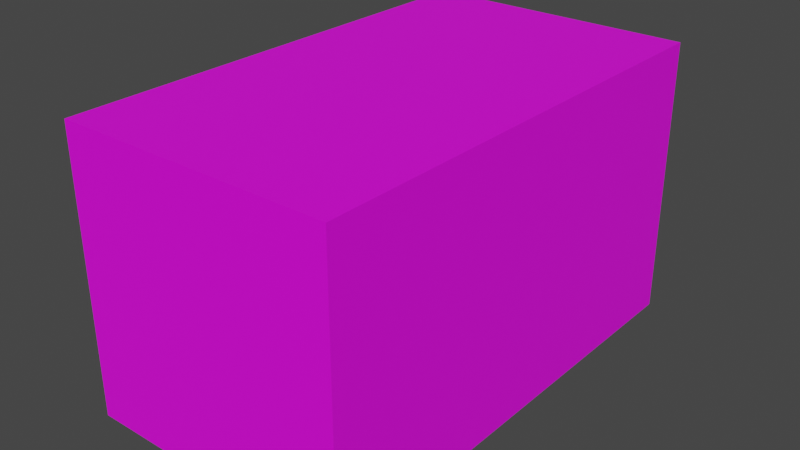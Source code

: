 # Source: 80M_cube.blend  (saved by Blender 2.93.21; exported with 4.5.12 LTS)
import bpy
from mathutils import Matrix  # noqa: F401  (used for matrix-valued properties, if any)

bpy.ops.wm.read_factory_settings(use_empty=True)
scene = bpy.context.scene
scene.name = 'Scene'

# ---- collections
col_collection = bpy.data.collections.new('Collection'); scene.collection.children.link(col_collection)

# ---- images (referenced by path relative to the original .blend; pixels are not part of the script)
import os
ASSET_DIR = os.environ.get("B2B_ASSET_DIR", "")  # directory of the original .blend (textures are referenced by path, not embedded)
HERE = os.path.dirname(os.path.abspath(__file__))  # packed textures are extracted next to this script under _unpacked/

def load_image(name, relpath, width, height, colorspace="sRGB"):
    """Load a texture the original file referenced (path relative to the .blend, or extracted next to this script)."""
    p = next((c for c in (os.path.join(HERE, relpath), os.path.join(ASSET_DIR, relpath)) if relpath and os.path.exists(c)), "")
    if p:
        img = bpy.data.images.load(p, check_existing=True)
        img.name = name
    else:  # same state as the original file: an image datablock whose file is absent (Cycles renders it pink)
        img = bpy.data.images.new(name, width, height)
        img.source = "FILE"
        img.filepath = "//" + (relpath or name)
    img.colorspace_settings.name = colorspace
    return img
img_440m_jpg = load_image('440M.jpg', 'imgs/440M.jpg', 1024, 1024, 'sRGB')

# ---- materials (node trees are filled in below, after node groups)
mat_material = bpy.data.materials.new('Material')
mat_material.use_transparent_shadow = False

# ---- material node trees
mat_material.use_nodes = True; mat_material.node_tree.nodes.clear()
_N = mat_material.node_tree.nodes; _L = mat_material.node_tree.links
n0 = _N.new('ShaderNodeBsdfPrincipled'); n0.name = 'Principled BSDF'; n0.location = (10, 300)
n0.distribution = 'GGX'
n0.subsurface_method = 'BURLEY'
n0.inputs[3].default_value = 1.45
n0.inputs[27].default_value = (0.0, 0.0, 0.0, 1.0)
n0.inputs[28].default_value = 1.0
n1 = _N.new('ShaderNodeOutputMaterial'); n1.name = 'Material Output'; n1.location = (300, 300)
n2 = _N.new('ShaderNodeTexImage'); n2.name = 'Image Texture'; n2.location = (-278, 326)
n2.image = img_440m_jpg
_L.new(n0.outputs[0], n1.inputs[0])
_L.new(n2.outputs[0], n0.inputs[0])
n1.is_active_output = True

# ---- world
world_world = bpy.data.worlds.new('World'); scene.world = world_world
world_world.use_nodes = True; world_world.node_tree.nodes.clear()
_N = world_world.node_tree.nodes; _L = world_world.node_tree.links
n0 = _N.new('ShaderNodeOutputWorld'); n0.name = 'World Output'; n0.location = (300, 300)
n1 = _N.new('ShaderNodeBackground'); n1.name = 'Background'; n1.location = (10, 300)
n1.inputs[0].default_value = (0.05088, 0.05088, 0.05088, 1.0)
_L.new(n1.outputs[0], n0.inputs[0])
n0.is_active_output = True
world_world.color = (0.05088, 0.05088, 0.05088)
world_world.use_sun_shadow = False
world_world.sun_shadow_jitter_overblur = 0.0

# ---- meshes
me_cube = bpy.data.meshes.new('Cube')
me_cube.from_pydata([(-1.765, -3.049, -1.799), (-1.765, -3.049, 1.799), (-1.765, 3.049, -1.799), (-1.765, 3.049, 1.799), (1.765, -3.049, -1.799), (1.765, -3.049, 1.799), (1.765, 3.049, -1.799), (1.765, 3.049, 1.799), (-1.765, 1.525, -1.799), (-1.765, 0.0, -1.799), (-1.765, -1.525, -1.799), (-1.765, -1.525, 1.799), (-1.765, 0.0, 1.799), (-1.765, 1.525, 1.799), (1.765, -1.525, -1.799), (1.765, 0.0, -1.799), (1.765, 1.525, -1.799), (1.765, 1.525, 1.799), (1.765, 0.0, 1.799), (1.765, -1.525, 1.799)], [], [(8, 13, 3, 2), (2, 3, 7, 6), (14, 19, 5, 4), (4, 5, 1, 0), (10, 14, 4, 0), (19, 11, 1, 5), (7, 3, 13, 17), (17, 13, 12, 18), (18, 12, 11, 19), (2, 6, 16, 8), (8, 16, 15, 9), (9, 15, 14, 10), (6, 7, 17, 16), (16, 17, 18, 15), (15, 18, 19, 14), (0, 1, 11, 10), (10, 11, 12, 9), (9, 12, 13, 8)])
_uv = me_cube.uv_layers.new(name='UVMap')
_uv.uv.foreach_set('vector', [1.0, 0.06511, 1.0, 1.001, 0.5734, 1.001, 0.5734, 0.06511, 0.4374, 0.0004184, 0.4374, 0.5031, -0.0001475, 0.5031, -0.0001475, 0.0004184, 1.003, 0.06513, 1.003, 1.002, 0.5757, 1.002, 0.5757, 0.06513, -0.001698, 1.002, -0.001698, 0.5004, 0.439, 0.5004, 0.439, 1.002, 0.125, 0.6875, 0.375, 0.6875, 0.375, 0.75, 0.125, 0.75, 0.7188, 0.8438, 0.7188, 0.5938, 0.7812, 0.5938, 0.7812, 0.8438, 0.7188, 0.6562, 0.7188, 0.4062, 0.7812, 0.4062, 0.7812, 0.6562, 0.7188, 0.7188, 0.7188, 0.4688, 0.7812, 0.4688, 0.7812, 0.7188, 0.7188, 0.7812, 0.7188, 0.5312, 0.7812, 0.5312, 0.7812, 0.7812, 0.125, 0.5, 0.375, 0.5, 0.375, 0.5625, 0.125, 0.5625, 0.125, 0.5625, 0.375, 0.5625, 0.375, 0.625, 0.125, 0.625, 0.125, 0.625, 0.375, 0.625, 0.375, 0.6875, 0.125, 0.6875, 0.5726, 1.0, 0.5726, 0.06366, 1.003, 0.06366, 1.003, 1.0, 0.5742, 1.001, 0.5742, 0.06415, 1.003, 0.06415, 1.003, 1.001, 0.5773, 0.9998, 0.5773, 0.06464, 1.003, 0.06464, 1.003, 0.9998, 1.0, 0.06666, 1.0, 1.002, 0.5718, 1.002, 0.5718, 0.06666, 0.9981, 0.06356, 0.9981, 1.002, 0.5744, 1.002, 0.5744, 0.06356, 0.9992, 0.06666, 0.9992, 1.002, 0.5739, 1.002, 0.5739, 0.06666])
me_cube.materials.append(mat_material)
me_cube.use_remesh_fix_poles = True
me_cube.use_remesh_preserve_attributes = False
me_cube.update()

# ---- objects
ob_cube = bpy.data.objects.new('Cube', me_cube)

# ---- transforms, parenting, visibility, modifiers, constraints
ob_cube.location = (0.0, 0.0, 0.0)
ob_cube.scale = (8.264, 8.264, 8.264)

# ---- collection membership
col_collection.objects.link(ob_cube)

# ---- scene / render settings (as saved in the file)
scene.frame_start = 1; scene.frame_end = 250; scene.frame_set(103)
scene.render.engine = 'BLENDER_EEVEE_NEXT'
scene.cycles.use_denoising = False
scene.cycles.samples = 128
scene.cycles.sampling_pattern = 'TABULATED_SOBOL'
scene.cycles.use_adaptive_sampling = False
scene.cycles.use_light_tree = False
scene.view_settings.view_transform = 'Filmic'
bpy.context.view_layer.update()

# ---- added for rendering (the .blend has no active camera and no usable light): camera, sun
cam_auto = bpy.data.cameras.new('AutoCamera')
cam_auto.lens = 50.0
cam_auto.sensor_width = 36.0
cam_auto.clip_end = 1061.75
ob_auto_camera = bpy.data.objects.new('AutoCamera', cam_auto)
scene.collection.objects.link(ob_auto_camera)
ob_auto_camera.location = (60.499, -72.5988, 48.3992)
ob_auto_camera.rotation_euler = (1.09748, -7.21219e-08, 0.694738)
scene.camera = ob_auto_camera
light_auto_sun = bpy.data.lights.new('AutoSun', 'SUN')
light_auto_sun.energy = 3.0
light_auto_sun.angle = 0.0523599
ob_auto_sun = bpy.data.objects.new('AutoSun', light_auto_sun)
scene.collection.objects.link(ob_auto_sun)
ob_auto_sun.rotation_euler = (0.872665, 0.174533, 0.523599)
bpy.context.view_layer.update()
